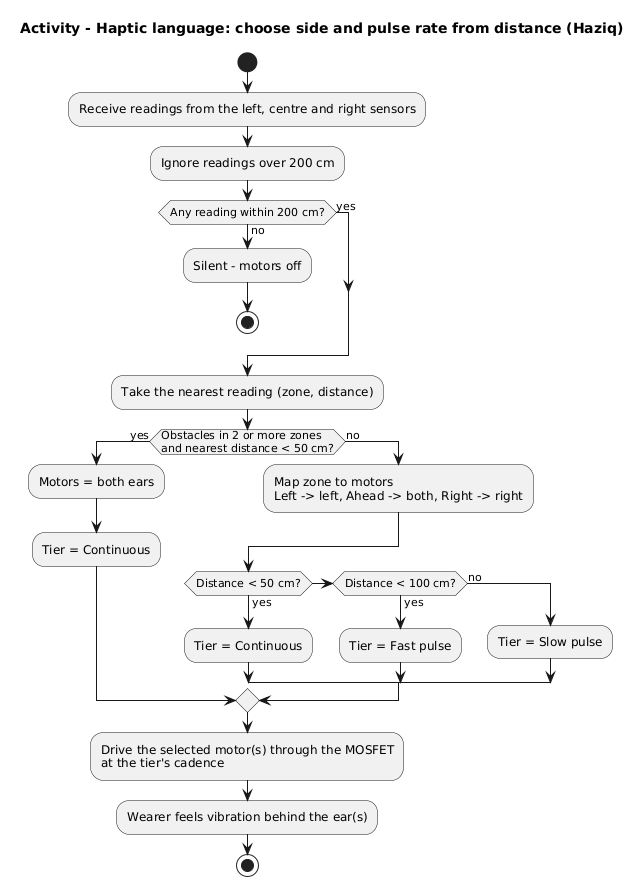

The diagram above was rendered by PlantUML. Its source (embedded in the PNG):
@startuml
title Activity - Haptic language: choose side and pulse rate from distance (Haziq)
skinparam shadowing false

start
:Receive readings from the left, centre and right sensors;
:Ignore readings over 200 cm;

if (Any reading within 200 cm?) then (no)
  :Silent - motors off;
  stop
else (yes)
endif

:Take the nearest reading (zone, distance);

if (Obstacles in 2 or more zones\nand nearest distance < 50 cm?) then (yes)
  :Motors = both ears;
  :Tier = Continuous;
else (no)
  :Map zone to motors\nLeft -> left, Ahead -> both, Right -> right;
  if (Distance < 50 cm?) then (yes)
    :Tier = Continuous;
  elseif (Distance < 100 cm?) then (yes)
    :Tier = Fast pulse;
  else (no)
    :Tier = Slow pulse;
  endif
endif

:Drive the selected motor(s) through the MOSFET\nat the tier's cadence;
:Wearer feels vibration behind the ear(s);
stop
@enduml